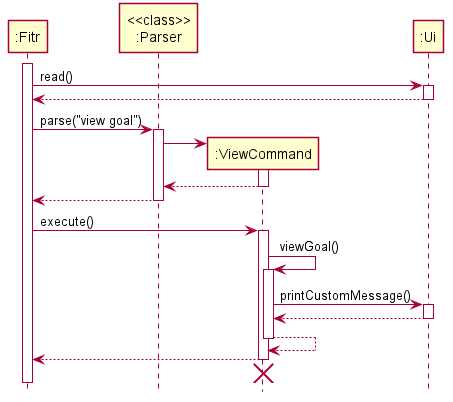

The diagram above was rendered by PlantUML. Its source (embedded in the PNG):
@startuml
skinparam Shadowing false

participant ":Fitr"
participant "<<class>>\n:Parser"
participant ":ViewCommand"

activate ":Fitr"
":Fitr" -> ":Ui" : read()
activate ":Ui"
":Fitr" <-- ":Ui"
deactivate ":Ui"

":Fitr" -> "<<class>>\n:Parser" : parse("view goal")
activate "<<class>>\n:Parser"
create ":ViewCommand"
"<<class>>\n:Parser" -> ":ViewCommand" ++
return
":Fitr" <-- "<<class>>\n:Parser"
deactivate "<<class>>\n:Parser"

":Fitr" -> ":ViewCommand" : execute()
activate ":ViewCommand"
":ViewCommand" -> ":ViewCommand" : viewGoal()
activate ":ViewCommand"
":ViewCommand" -> ":Ui" : printCustomMessage()
activate ":Ui"
return
return

":ViewCommand" --> ":Fitr"
deactivate ":ViewCommand"
":ViewCommand" -[hidden]-> ":Fitr"
destroy ":ViewCommand"

hide footbox
@enduml